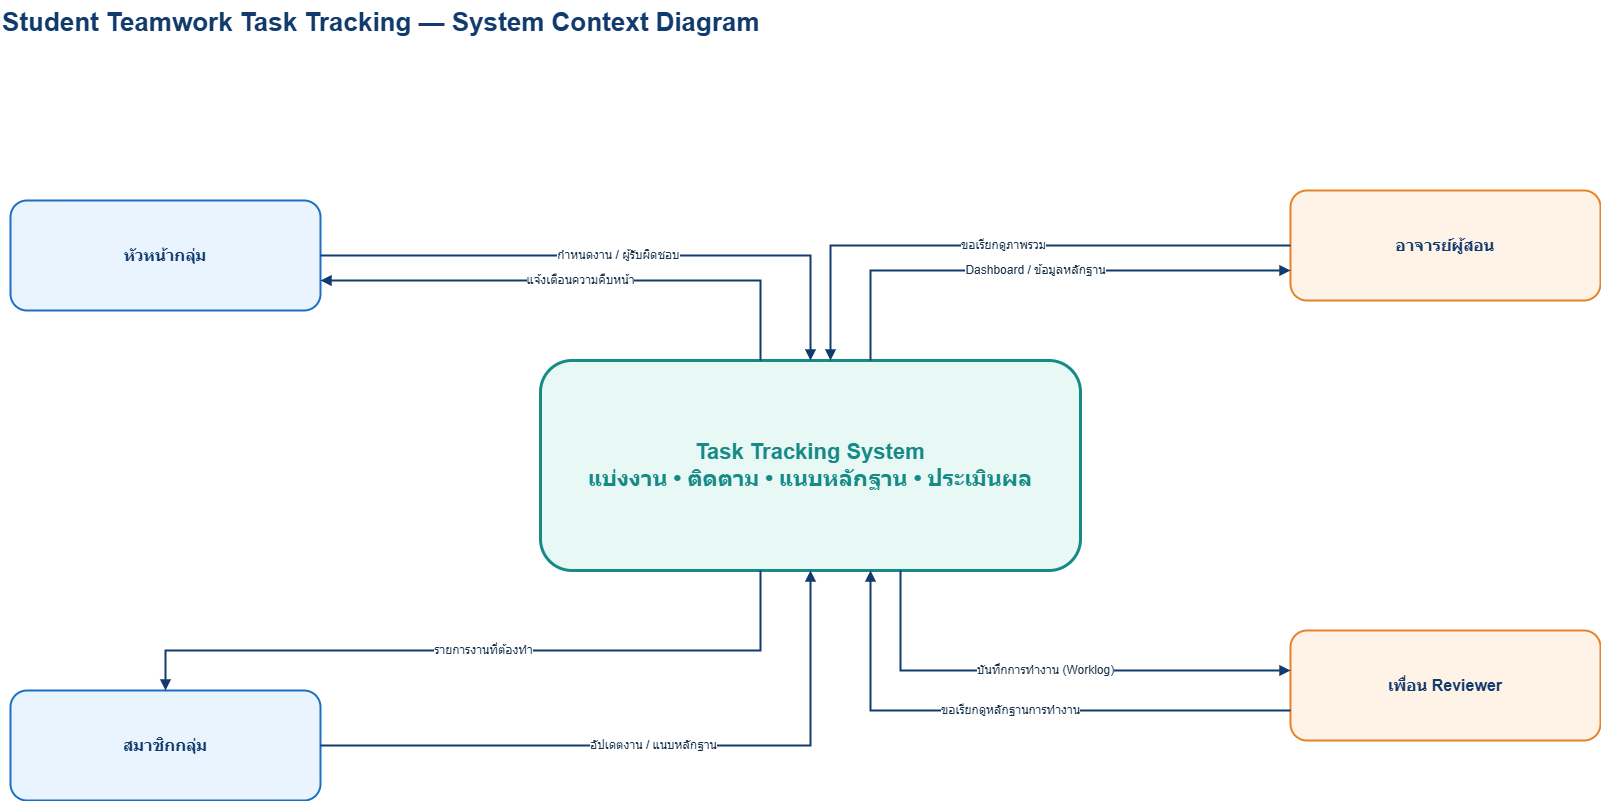

The diagram above was exported from draw.io. Its source (the exported page's mxGraphModel, read from the mxfile embedded in the PNG):
<mxGraphModel dx="1930" dy="1408" grid="1" gridSize="10" guides="1" tooltips="1" connect="1" arrows="1" fold="1" page="1" pageScale="1" pageWidth="1800" pageHeight="1100" math="0" shadow="0">
  <root>
    <mxCell id="0" />
    <mxCell id="1" parent="0" />
    <mxCell id="title" value="Student Teamwork Task Tracking — System Context Diagram" style="text;html=1;strokeColor=none;fillColor=none;fontSize=26;fontStyle=1;fontColor=#123B6D;" parent="1" vertex="1">
      <mxGeometry x="80" y="30" width="1000" height="45" as="geometry" />
    </mxCell>
    <mxCell id="system" value="Task Tracking System&#10;แบ่งงาน • ติดตาม • แนบหลักฐาน • ประเมินผล" style="rounded=1;whiteSpace=wrap;html=1;fillColor=#E8F8F4;strokeColor=#168A87;strokeWidth=3;fontColor=#168A87;fontStyle=1;fontSize=22;align=center;verticalAlign=middle;" parent="1" vertex="1">
      <mxGeometry x="620" y="390" width="540" height="210" as="geometry" />
    </mxCell>
    <mxCell id="leader" value="หัวหน้ากลุ่ม" style="rounded=1;whiteSpace=wrap;html=1;fillColor=#EAF4FF;strokeColor=#1D6FC3;strokeWidth=2;fontColor=#123B6D;fontStyle=1;fontSize=16;align=center;verticalAlign=middle;" parent="1" vertex="1">
      <mxGeometry x="90" y="230" width="310" height="110" as="geometry" />
    </mxCell>
    <mxCell id="member" value="สมาชิกกลุ่ม" style="rounded=1;whiteSpace=wrap;html=1;fillColor=#EAF4FF;strokeColor=#1D6FC3;strokeWidth=2;fontColor=#123B6D;fontStyle=1;fontSize=16;align=center;verticalAlign=middle;" parent="1" vertex="1">
      <mxGeometry x="90" y="720" width="310" height="110" as="geometry" />
    </mxCell>
    <mxCell id="teacher" value="อาจารย์ผู้สอน" style="rounded=1;whiteSpace=wrap;html=1;fillColor=#FFF3E8;strokeColor=#E58327;strokeWidth=2;fontColor=#123B6D;fontStyle=1;fontSize=16;align=center;verticalAlign=middle;" parent="1" vertex="1">
      <mxGeometry x="1370" y="220" width="310" height="110" as="geometry" />
    </mxCell>
    <mxCell id="reviewer" value="เพื่อน Reviewer" style="rounded=1;whiteSpace=wrap;html=1;fillColor=#FFF3E8;strokeColor=#E58327;strokeWidth=2;fontColor=#123B6D;fontStyle=1;fontSize=16;align=center;verticalAlign=middle;" parent="1" vertex="1">
      <mxGeometry x="1370" y="660" width="310" height="110" as="geometry" />
    </mxCell>
    <mxCell id="e1" value="กำหนดงาน / ผู้รับผิดชอบ" style="edgeStyle=orthogonalEdgeStyle;rounded=0;orthogonalLoop=1;jettySize=auto;html=1;endArrow=block;endFill=1;strokeWidth=2;strokeColor=#123B6D;fontSize=12;fontColor=#18324B;labelBackgroundColor=#FFFFFF;" parent="1" source="leader" target="system" edge="1">
      <mxGeometry relative="1" as="geometry" />
    </mxCell>
    <mxCell id="e2" value="แจ้งเตือนความคืบหน้า" style="edgeStyle=orthogonalEdgeStyle;rounded=0;orthogonalLoop=1;jettySize=auto;html=1;endArrow=block;endFill=1;strokeWidth=2;strokeColor=#123B6D;fontSize=12;fontColor=#18324B;labelBackgroundColor=#FFFFFF;" parent="1" source="system" target="leader" edge="1">
      <mxGeometry relative="1" as="geometry">
        <Array as="points">
          <mxPoint x="840" y="310" />
        </Array>
      </mxGeometry>
    </mxCell>
    <mxCell id="e3" value="อัปเดตงาน / แนบหลักฐาน" style="edgeStyle=orthogonalEdgeStyle;rounded=0;orthogonalLoop=1;jettySize=auto;html=1;endArrow=block;endFill=1;strokeWidth=2;strokeColor=#123B6D;fontSize=12;fontColor=#18324B;labelBackgroundColor=#FFFFFF;" parent="1" source="member" target="system" edge="1">
      <mxGeometry relative="1" as="geometry" />
    </mxCell>
    <mxCell id="e4" value="รายการงานที่ต้องทำ" style="edgeStyle=orthogonalEdgeStyle;rounded=0;orthogonalLoop=1;jettySize=auto;html=1;endArrow=block;endFill=1;strokeWidth=2;strokeColor=#123B6D;fontSize=12;fontColor=#18324B;labelBackgroundColor=#FFFFFF;" parent="1" source="system" target="member" edge="1">
      <mxGeometry relative="1" as="geometry">
        <Array as="points">
          <mxPoint x="840" y="680" />
          <mxPoint x="245" y="680" />
        </Array>
      </mxGeometry>
    </mxCell>
    <mxCell id="e5" value="ขอเรียกดูภาพรวม" style="edgeStyle=orthogonalEdgeStyle;rounded=0;orthogonalLoop=1;jettySize=auto;html=1;endArrow=block;endFill=1;strokeWidth=2;strokeColor=#123B6D;fontSize=12;fontColor=#18324B;labelBackgroundColor=#FFFFFF;" parent="1" source="teacher" target="system" edge="1">
      <mxGeometry relative="1" as="geometry">
        <Array as="points">
          <mxPoint x="910" y="275" />
        </Array>
      </mxGeometry>
    </mxCell>
    <mxCell id="e6" value="Dashboard / ข้อมูลหลักฐาน" style="edgeStyle=orthogonalEdgeStyle;rounded=0;orthogonalLoop=1;jettySize=auto;html=1;endArrow=block;endFill=1;strokeWidth=2;strokeColor=#123B6D;fontSize=12;fontColor=#18324B;labelBackgroundColor=#FFFFFF;" parent="1" source="system" target="teacher" edge="1">
      <mxGeometry relative="1" as="geometry">
        <Array as="points">
          <mxPoint x="950" y="300" />
        </Array>
      </mxGeometry>
    </mxCell>
    <mxCell id="e7" value="ขอเรียกดูหลักฐานการทำงาน" style="edgeStyle=orthogonalEdgeStyle;rounded=0;orthogonalLoop=1;jettySize=auto;html=1;endArrow=block;endFill=1;strokeWidth=2;strokeColor=#123B6D;fontSize=12;fontColor=#18324B;labelBackgroundColor=#FFFFFF;" parent="1" source="reviewer" target="system" edge="1">
      <mxGeometry relative="1" as="geometry">
        <Array as="points">
          <mxPoint x="950" y="740" />
        </Array>
      </mxGeometry>
    </mxCell>
    <mxCell id="e8" value="บันทึกการทำงาน (Worklog)" style="edgeStyle=orthogonalEdgeStyle;rounded=0;orthogonalLoop=1;jettySize=auto;html=1;endArrow=block;endFill=1;strokeWidth=2;strokeColor=#123B6D;fontSize=12;fontColor=#18324B;labelBackgroundColor=#FFFFFF;" parent="1" source="system" target="reviewer" edge="1">
      <mxGeometry relative="1" as="geometry">
        <Array as="points">
          <mxPoint x="980" y="700" />
        </Array>
      </mxGeometry>
    </mxCell>
  </root>
</mxGraphModel>